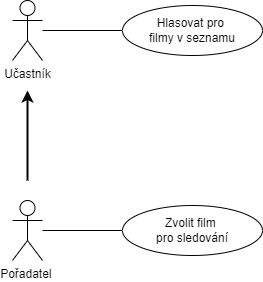

The diagram above was exported from draw.io. Its source (the exported page's mxGraphModel, read from the mxfile embedded in the PNG):
<mxGraphModel dx="734" dy="574" grid="1" gridSize="10" guides="1" tooltips="1" connect="1" arrows="1" fold="1" page="1" pageScale="1" pageWidth="827" pageHeight="1169" math="0" shadow="0">
  <root>
    <mxCell id="1fAIt85kJndKl0xl6QHN-0" />
    <mxCell id="1fAIt85kJndKl0xl6QHN-1" parent="1fAIt85kJndKl0xl6QHN-0" />
    <mxCell id="1fAIt85kJndKl0xl6QHN-2" style="edgeStyle=none;html=1;entryX=0;entryY=0.5;entryDx=0;entryDy=0;endArrow=none;endFill=0;" parent="1fAIt85kJndKl0xl6QHN-1" source="1fAIt85kJndKl0xl6QHN-3" target="1fAIt85kJndKl0xl6QHN-7" edge="1">
      <mxGeometry relative="1" as="geometry" />
    </mxCell>
    <mxCell id="1fAIt85kJndKl0xl6QHN-3" value="Učastník" style="shape=umlActor;verticalLabelPosition=bottom;verticalAlign=top;html=1;outlineConnect=0;" parent="1fAIt85kJndKl0xl6QHN-1" vertex="1">
      <mxGeometry x="200" y="130" width="30" height="60" as="geometry" />
    </mxCell>
    <mxCell id="1fAIt85kJndKl0xl6QHN-5" style="edgeStyle=none;html=1;endArrow=none;endFill=0;entryX=0;entryY=0.5;entryDx=0;entryDy=0;" parent="1fAIt85kJndKl0xl6QHN-1" source="1fAIt85kJndKl0xl6QHN-6" target="1fAIt85kJndKl0xl6QHN-9" edge="1">
      <mxGeometry relative="1" as="geometry">
        <mxPoint x="280" y="400" as="targetPoint" />
      </mxGeometry>
    </mxCell>
    <mxCell id="t_l9WD04hAsOUWbrPtpK-0" style="edgeStyle=none;html=1;strokeWidth=2;" parent="1fAIt85kJndKl0xl6QHN-1" edge="1">
      <mxGeometry relative="1" as="geometry">
        <mxPoint x="215" y="220" as="targetPoint" />
        <mxPoint x="215" y="310" as="sourcePoint" />
      </mxGeometry>
    </mxCell>
    <mxCell id="1fAIt85kJndKl0xl6QHN-6" value="Pořadatel&amp;nbsp;" style="shape=umlActor;verticalLabelPosition=bottom;verticalAlign=top;html=1;outlineConnect=0;" parent="1fAIt85kJndKl0xl6QHN-1" vertex="1">
      <mxGeometry x="200" y="330" width="30" height="60" as="geometry" />
    </mxCell>
    <mxCell id="1fAIt85kJndKl0xl6QHN-7" value="Hlasovat pro&amp;nbsp;&lt;br&gt;filmy v seznamu" style="ellipse;whiteSpace=wrap;html=1;" parent="1fAIt85kJndKl0xl6QHN-1" vertex="1">
      <mxGeometry x="310" y="135" width="140" height="50" as="geometry" />
    </mxCell>
    <mxCell id="1fAIt85kJndKl0xl6QHN-9" value="Zvolit film &lt;br&gt;pro sledování" style="ellipse;whiteSpace=wrap;html=1;" parent="1fAIt85kJndKl0xl6QHN-1" vertex="1">
      <mxGeometry x="310" y="335" width="140" height="50" as="geometry" />
    </mxCell>
  </root>
</mxGraphModel>